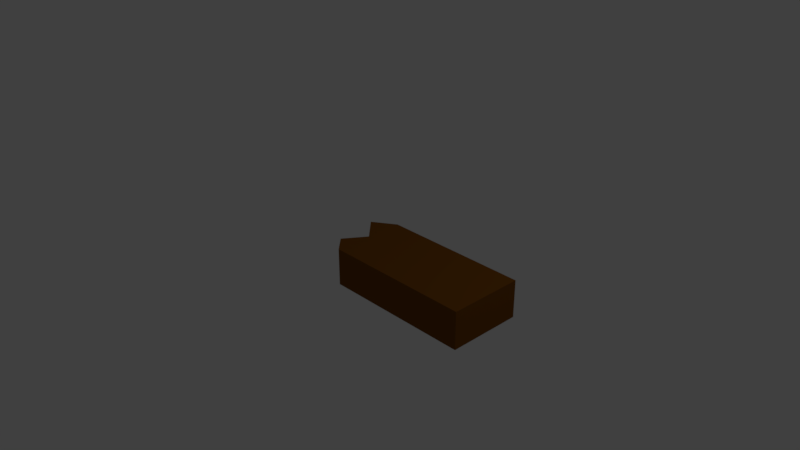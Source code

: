 # Source: Wood_Plank-Cracked.blend  (saved by Blender 2.79.0; exported with 4.5.12 LTS)
import bpy
from mathutils import Matrix  # noqa: F401  (used for matrix-valued properties, if any)

bpy.ops.wm.read_factory_settings(use_empty=True)
scene = bpy.context.scene
scene.name = 'Scene'

# ---- collections
col_collection_1 = bpy.data.collections.new('Collection 1'); scene.collection.children.link(col_collection_1)

# ---- materials (node trees are filled in below, after node groups)
mat_brown = bpy.data.materials.new('Brown')
mat_brown.alpha_threshold = 0.0
mat_brown.use_transparent_shadow = False
mat_brown.diffuse_color = (0.196, 0.06874, 0.006154, 1.0)
mat_brown.roughness = 0.5
mat_brown.line_color = (0.0, 0.0, 0.0, 1.0)

# ---- material node trees

# ---- world
world_world = bpy.data.worlds.new('World'); scene.world = world_world
world_world.color = (0.05088, 0.05088, 0.05088)
world_world.use_sun_shadow = False
world_world.sun_shadow_jitter_overblur = 0.0
world_world.cycles.sampling_method = 'MANUAL'

# ---- cameras
cam_camera = bpy.data.cameras.new('Camera')
cam_camera.clip_end = 100.0
cam_camera.lens = 35.0
cam_camera.sensor_width = 32.0
cam_camera.sensor_height = 18.0
cam_camera.ortho_scale = 7.314
cam_camera.dof.focus_distance = 0.0
cam_camera.dof.aperture_fstop = 128.0

# ---- lights
light_lamp = bpy.data.lights.new('Lamp', 'POINT')
light_lamp.transmission_factor = 0.0
light_lamp.cutoff_distance = 30.0
light_lamp.energy = 100.0
light_lamp.shadow_buffer_clip_start = 1.001
light_lamp.shadow_soft_size = 0.1
light_lamp.shadow_maximum_resolution = 0.006
light_lamp.use_absolute_resolution = True

# ---- meshes
me_cube = bpy.data.meshes.new('Cube')
me_cube.from_pydata([(2.0, 0.5, -0.25), (2.0, -0.5, -0.25), (-2.384e-07, -0.5, -0.25), (7.153e-07, 0.5, -0.25), (2.0, 0.5, 0.25), (2.0, -0.5, 0.25), (-7.153e-07, -0.5, 0.25), (1.192e-07, 0.5, 0.25), (2.0, 0.3, -0.25), (-0.3, 0.3, -0.25), (2.0, 0.3, 0.25), (-0.3, 0.3, 0.25), (2.0, 4.47e-08, -0.25), (2.0, -2.235e-07, 0.25), (0.0, 1.341e-07, -0.25), (-5.066e-07, 1.639e-07, 0.25), (2.0, -0.3, -0.25), (2.0, -0.3, 0.25), (-0.2, -0.3, -0.25), (-0.2, -0.3, 0.25), (2.0, 0.5, 0.0), (2.0, -0.5, 0.0), (-4.768e-07, -0.5, 0.0), (4.172e-07, 0.5, 0.0), (-0.2, 0.3, 0.0), (2.0, 0.3, 0.0), (0.1, 1.49e-07, 0.0), (2.0, -8.941e-08, 0.0), (-0.1, -0.3, 0.0), (2.0, -0.3, 0.0)], [], [(16, 1, 2, 18), (17, 19, 6, 5), (29, 17, 5, 21), (21, 5, 6, 22), (24, 11, 7, 23), (20, 0, 3, 23), (26, 15, 11, 24), (20, 4, 10, 25), (4, 7, 11, 10), (0, 8, 9, 3), (28, 19, 15, 26), (25, 10, 13, 27), (10, 11, 15, 13), (8, 12, 14, 9), (22, 6, 19, 28), (27, 13, 17, 29), (13, 15, 19, 17), (12, 16, 18, 14), (12, 27, 29, 16), (2, 22, 28, 18), (8, 25, 27, 12), (18, 28, 26, 14), (0, 20, 25, 8), (14, 26, 24, 9), (4, 20, 23, 7), (9, 24, 23, 3), (1, 21, 22, 2), (16, 29, 21, 1)])
me_cube.materials.append(mat_brown)
me_cube.use_remesh_preserve_volume = False
me_cube.use_remesh_preserve_attributes = False
me_cube.use_mirror_vertex_groups = False
me_cube.update()

# ---- objects
ob_wood_plank_cracked = bpy.data.objects.new('Wood Plank-Cracked', me_cube)
ob_lamp = bpy.data.objects.new('Lamp', light_lamp)
ob_camera = bpy.data.objects.new('Camera', cam_camera)

# ---- transforms, parenting, visibility, modifiers, constraints
ob_wood_plank_cracked.location = (0.0, 0.0, 0.0)
ob_wood_plank_cracked.lock_rotations_4d = False
ob_wood_plank_cracked.empty_display_type = 'ARROWS'
ob_wood_plank_cracked.lineart.crease_threshold = 0.0
ob_lamp.location = (4.076, 1.005, 5.904)
ob_lamp.rotation_euler = (0.6503, 0.05522, 1.866)
ob_lamp.lock_rotations_4d = False
ob_lamp.empty_display_type = 'ARROWS'
ob_lamp.color = (0.0, 0.0, 0.0, 0.0)
ob_lamp.lineart.crease_threshold = 0.0
ob_camera.location = (7.481, -6.508, 5.344)
ob_camera.rotation_euler = (1.109, 0.0, 0.8149)
ob_camera.lock_rotations_4d = False
ob_camera.empty_display_type = 'ARROWS'
ob_camera.color = (0.0, 0.0, 0.0, 0.0)
ob_camera.display_type = 'WIRE'
ob_camera.lineart.crease_threshold = 0.0

# ---- collection membership
col_collection_1.objects.link(ob_wood_plank_cracked)
col_collection_1.objects.link(ob_lamp)
col_collection_1.objects.link(ob_camera)

# ---- scene / render settings (as saved in the file)
scene.camera = ob_camera
scene.frame_start = 1; scene.frame_end = 250; scene.frame_set(1)
scene.render.engine = 'BLENDER_EEVEE_NEXT'
scene.render.resolution_percentage = 50
scene.render.dither_intensity = 0.0
scene.cycles.use_denoising = False
scene.cycles.samples = 128
scene.cycles.sampling_pattern = 'TABULATED_SOBOL'
scene.cycles.use_adaptive_sampling = False
scene.cycles.use_light_tree = False
scene.cycles.blur_glossy = 0.0
scene.cycles.sample_clamp_indirect = 0.0
scene.view_settings.view_transform = 'Standard'
bpy.context.view_layer.update()
